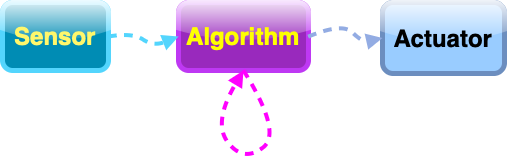

The diagram above was exported from draw.io. Its source (the exported page's mxGraphModel, read from the mxfile embedded in the PNG):
<mxGraphModel dx="954" dy="548" grid="1" gridSize="10" guides="1" tooltips="1" connect="1" arrows="1" fold="1" page="1" pageScale="1" pageWidth="850" pageHeight="1100" math="0" shadow="0">
  <root>
    <mxCell id="0" />
    <mxCell id="1" parent="0" />
    <mxCell id="2" value="Sensor" style="whiteSpace=wrap;strokeWidth=5;fontStyle=1;gradientDirection=south;fontSize=24;fillStyle=auto;fillColor=#008cb4;strokeColor=#53d5fd;fontColor=#fff76b;rounded=1;glass=1;" parent="1" vertex="1">
      <mxGeometry x="180" y="160" width="106" height="68" as="geometry" />
    </mxCell>
    <mxCell id="3" value="Algorithm" style="whiteSpace=wrap;strokeWidth=5;fontSize=24;fontStyle=1;fillColor=#9929bd;fontColor=#FFFF00;strokeColor=#be38f3;glass=1;rounded=1;" parent="1" vertex="1">
      <mxGeometry x="356" y="160" width="130" height="68" as="geometry" />
    </mxCell>
    <mxCell id="4" value="Actuator" style="whiteSpace=wrap;strokeWidth=5;fontSize=24;fontStyle=1;fillColor=#99CCFF;strokeColor=#6c8ebf;rounded=1;glass=1;" parent="1" vertex="1">
      <mxGeometry x="560" y="160" width="122" height="71" as="geometry" />
    </mxCell>
    <mxCell id="5" value="" style="whiteSpace=wrap;strokeWidth=2;" parent="1" vertex="1">
      <mxGeometry x="597" y="239" as="geometry" />
    </mxCell>
    <mxCell id="6" value="" style="whiteSpace=wrap;strokeWidth=2;" parent="1" vertex="1">
      <mxGeometry x="708" y="231" as="geometry" />
    </mxCell>
    <mxCell id="7" value="" style="curved=1;startArrow=none;endArrow=block;exitX=1;exitY=0.5;entryX=0;entryY=0.5;strokeWidth=4;exitDx=0;exitDy=0;flowAnimation=1;fillColor=#cce5ff;strokeColor=#53d5fd;" parent="1" source="2" target="3" edge="1">
      <mxGeometry relative="1" as="geometry">
        <Array as="points">
          <mxPoint x="310" y="190" />
          <mxPoint x="331" y="204" />
        </Array>
      </mxGeometry>
    </mxCell>
    <mxCell id="8" value="" style="curved=1;startArrow=none;endArrow=block;exitX=1;exitY=0.5;entryX=0;entryY=0.5;exitDx=0;exitDy=0;strokeWidth=4;entryDx=0;entryDy=0;strokeColor=#93ace3;flowAnimation=1;" parent="1" source="3" target="4" edge="1">
      <mxGeometry relative="1" as="geometry">
        <Array as="points">
          <mxPoint x="520" y="180" />
          <mxPoint x="540" y="200" />
        </Array>
      </mxGeometry>
    </mxCell>
    <mxCell id="11" value="" style="curved=1;startArrow=none;endArrow=block;exitX=0.5;exitY=1;exitDx=0;exitDy=0;entryX=0.5;entryY=1;entryDx=0;entryDy=0;strokeWidth=4;flowAnimation=1;strokeColor=#FF00FF;" parent="1" source="3" target="3" edge="1">
      <mxGeometry relative="1" as="geometry">
        <Array as="points">
          <mxPoint x="460" y="290" />
          <mxPoint x="421" y="320" />
          <mxPoint x="390" y="280" />
        </Array>
        <mxPoint x="430" y="230" as="sourcePoint" />
        <mxPoint x="410" y="230" as="targetPoint" />
      </mxGeometry>
    </mxCell>
  </root>
</mxGraphModel>